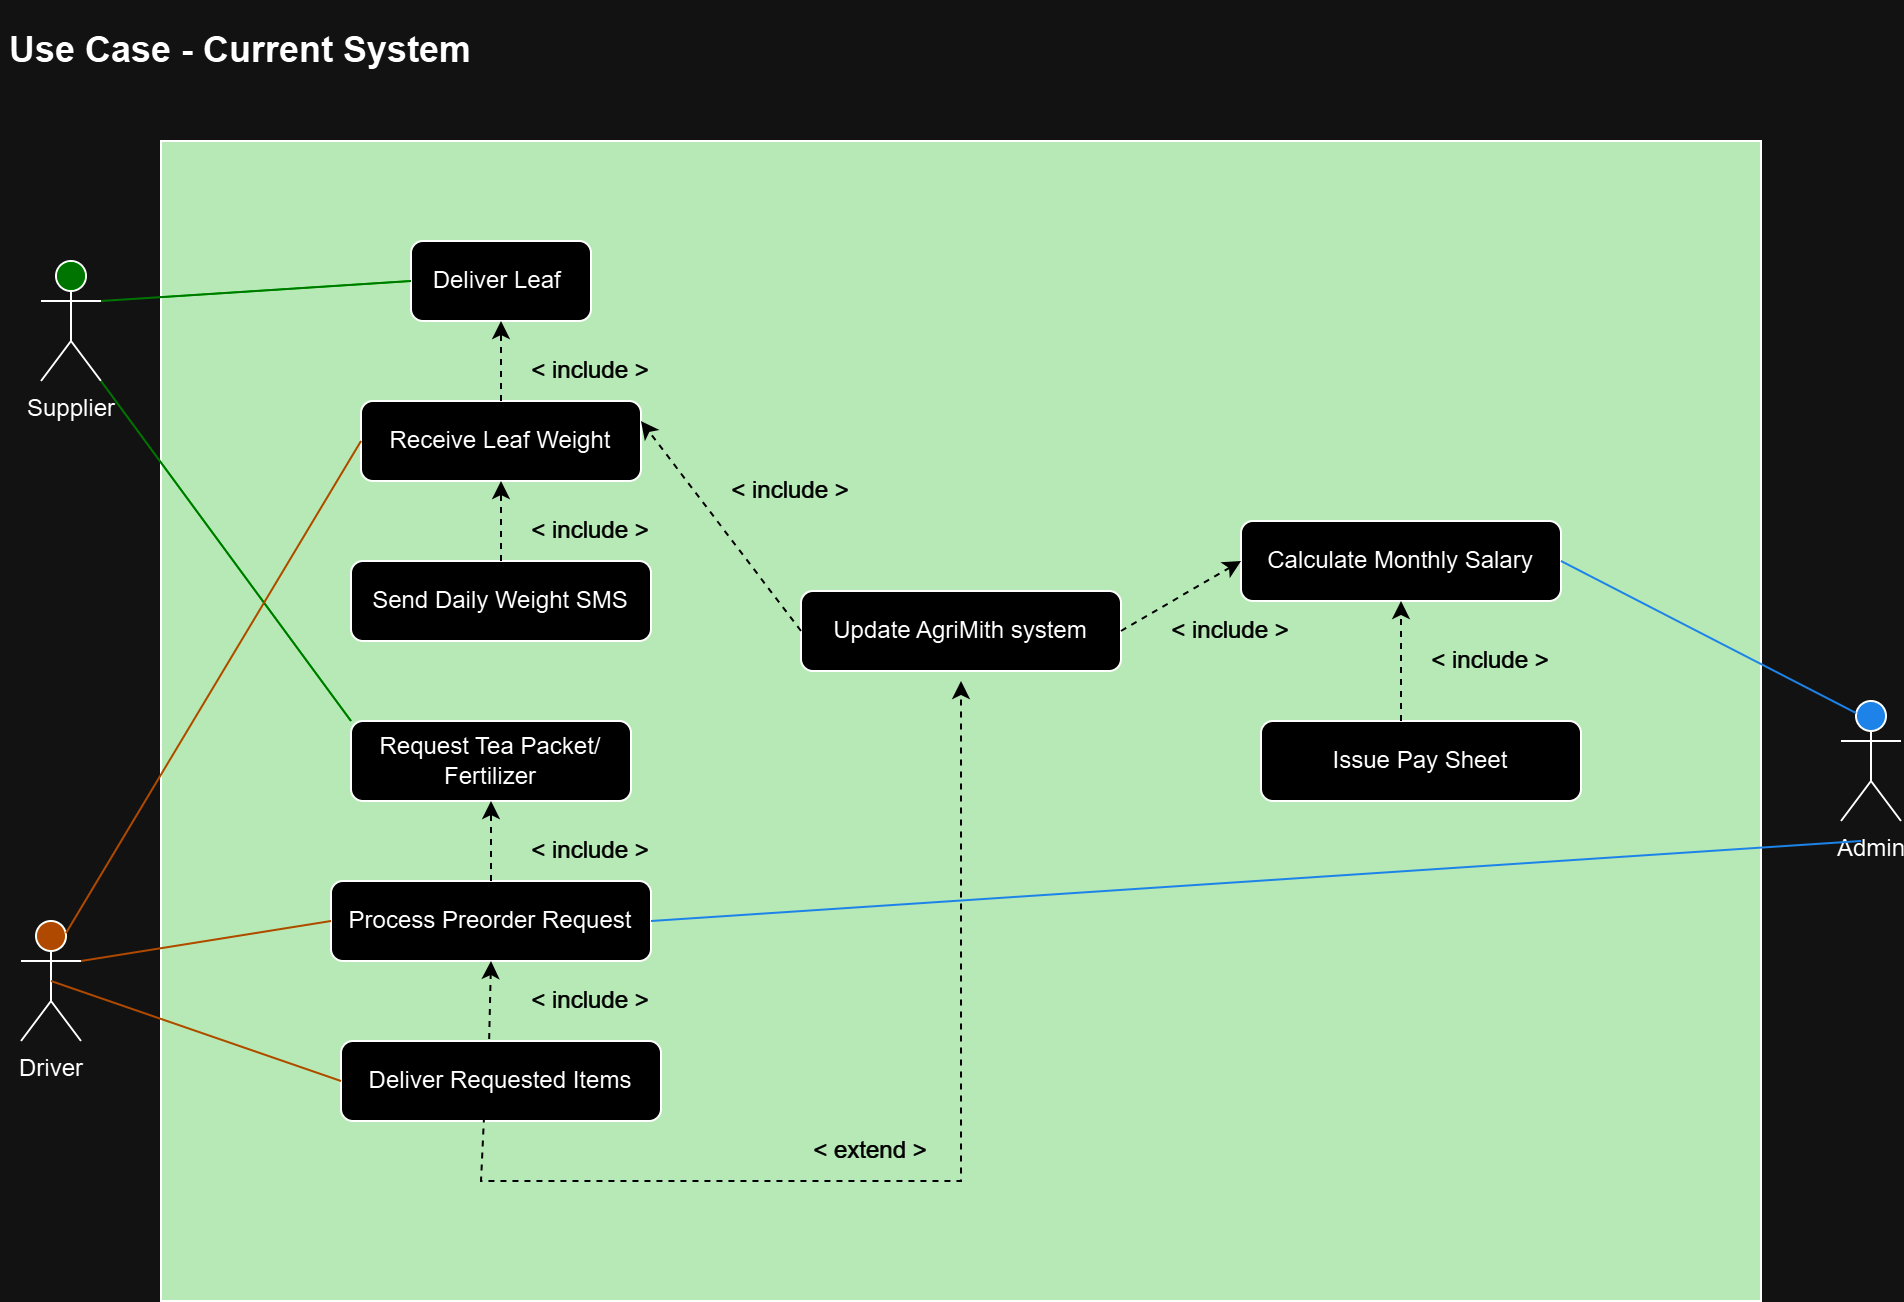

The diagram above was exported from draw.io. Its source (the exported page's mxGraphModel, read from the mxfile embedded in the PNG):
<mxGraphModel dx="1076" dy="1728" grid="1" gridSize="10" guides="1" tooltips="1" connect="1" arrows="1" fold="1" page="1" pageScale="1" pageWidth="850" pageHeight="1100" math="0" shadow="0">
  <root>
    <mxCell id="0" />
    <mxCell id="1" parent="0" />
    <mxCell id="aeIuPGycApQjOH7RzRxo-60" value="" style="rounded=0;whiteSpace=wrap;html=1;fillColor=#003300;" vertex="1" parent="1">
      <mxGeometry x="160" y="60" width="800" height="580" as="geometry" />
    </mxCell>
    <mxCell id="aeIuPGycApQjOH7RzRxo-18" value="Supplier" style="shape=umlActor;verticalLabelPosition=bottom;verticalAlign=top;html=1;outlineConnect=0;fillColor=#33FF33;" vertex="1" parent="1">
      <mxGeometry x="100" y="120" width="30" height="60" as="geometry" />
    </mxCell>
    <mxCell id="aeIuPGycApQjOH7RzRxo-21" value="Driver" style="shape=umlActor;verticalLabelPosition=bottom;verticalAlign=top;html=1;outlineConnect=0;fillColor=#FF9933;" vertex="1" parent="1">
      <mxGeometry x="90" y="450" width="30" height="60" as="geometry" />
    </mxCell>
    <mxCell id="aeIuPGycApQjOH7RzRxo-23" value="Admin" style="shape=umlActor;verticalLabelPosition=bottom;verticalAlign=top;html=1;outlineConnect=0;fillColor=#3399FF;" vertex="1" parent="1">
      <mxGeometry x="1000" y="340" width="30" height="60" as="geometry" />
    </mxCell>
    <mxCell id="aeIuPGycApQjOH7RzRxo-24" value="Deliver Leaf&amp;nbsp;" style="rounded=1;whiteSpace=wrap;html=1;" vertex="1" parent="1">
      <mxGeometry x="285" y="110" width="90" height="40" as="geometry" />
    </mxCell>
    <mxCell id="aeIuPGycApQjOH7RzRxo-25" value="Request Tea Packet/ Fertilizer" style="rounded=1;whiteSpace=wrap;html=1;" vertex="1" parent="1">
      <mxGeometry x="255" y="350" width="140" height="40" as="geometry" />
    </mxCell>
    <mxCell id="aeIuPGycApQjOH7RzRxo-26" value="Deliver Requested Items" style="rounded=1;whiteSpace=wrap;html=1;" vertex="1" parent="1">
      <mxGeometry x="250" y="510" width="160" height="40" as="geometry" />
    </mxCell>
    <mxCell id="aeIuPGycApQjOH7RzRxo-27" value="Update AgriMith system" style="rounded=1;whiteSpace=wrap;html=1;" vertex="1" parent="1">
      <mxGeometry x="480" y="285" width="160" height="40" as="geometry" />
    </mxCell>
    <mxCell id="aeIuPGycApQjOH7RzRxo-28" value="Receive Leaf Weight" style="rounded=1;whiteSpace=wrap;html=1;" vertex="1" parent="1">
      <mxGeometry x="260" y="190" width="140" height="40" as="geometry" />
    </mxCell>
    <mxCell id="aeIuPGycApQjOH7RzRxo-29" value="Send Daily Weight SMS" style="rounded=1;whiteSpace=wrap;html=1;" vertex="1" parent="1">
      <mxGeometry x="255" y="270" width="150" height="40" as="geometry" />
    </mxCell>
    <mxCell id="aeIuPGycApQjOH7RzRxo-30" value="Calculate Monthly Salary" style="rounded=1;whiteSpace=wrap;html=1;" vertex="1" parent="1">
      <mxGeometry x="700" y="250" width="160" height="40" as="geometry" />
    </mxCell>
    <mxCell id="aeIuPGycApQjOH7RzRxo-31" value="Issue Pay Sheet" style="rounded=1;whiteSpace=wrap;html=1;" vertex="1" parent="1">
      <mxGeometry x="710" y="350" width="160" height="40" as="geometry" />
    </mxCell>
    <mxCell id="aeIuPGycApQjOH7RzRxo-33" value="" style="endArrow=none;html=1;rounded=0;exitX=1;exitY=0.3333333333333333;exitDx=0;exitDy=0;exitPerimeter=0;entryX=0;entryY=0.5;entryDx=0;entryDy=0;strokeColor=#33FF33;" edge="1" parent="1" source="aeIuPGycApQjOH7RzRxo-18" target="aeIuPGycApQjOH7RzRxo-24">
      <mxGeometry width="50" height="50" relative="1" as="geometry">
        <mxPoint x="260" y="290" as="sourcePoint" />
        <mxPoint x="310" y="240" as="targetPoint" />
      </mxGeometry>
    </mxCell>
    <mxCell id="aeIuPGycApQjOH7RzRxo-34" value="Process Preorder Request" style="rounded=1;whiteSpace=wrap;html=1;" vertex="1" parent="1">
      <mxGeometry x="245" y="430" width="160" height="40" as="geometry" />
    </mxCell>
    <mxCell id="aeIuPGycApQjOH7RzRxo-35" value="" style="endArrow=classic;html=1;rounded=0;dashed=1;entryX=0.5;entryY=1;entryDx=0;entryDy=0;exitX=0.5;exitY=0;exitDx=0;exitDy=0;strokeColor=#FFFFFF;" edge="1" parent="1" source="aeIuPGycApQjOH7RzRxo-28" target="aeIuPGycApQjOH7RzRxo-24">
      <mxGeometry width="50" height="50" relative="1" as="geometry">
        <mxPoint x="300" y="170" as="sourcePoint" />
        <mxPoint x="310" y="240" as="targetPoint" />
      </mxGeometry>
    </mxCell>
    <mxCell id="aeIuPGycApQjOH7RzRxo-36" value="&lt;font color=&quot;#ffffff&quot;&gt;&amp;lt; include &amp;gt;&lt;/font&gt;" style="text;html=1;align=center;verticalAlign=middle;whiteSpace=wrap;rounded=0;" vertex="1" parent="1">
      <mxGeometry x="340" y="160" width="70" height="30" as="geometry" />
    </mxCell>
    <mxCell id="aeIuPGycApQjOH7RzRxo-37" value="" style="endArrow=classic;html=1;rounded=0;dashed=1;entryX=0.5;entryY=1;entryDx=0;entryDy=0;exitX=0.5;exitY=0;exitDx=0;exitDy=0;strokeColor=#FFFFFF;" edge="1" parent="1" source="aeIuPGycApQjOH7RzRxo-29" target="aeIuPGycApQjOH7RzRxo-28">
      <mxGeometry width="50" height="50" relative="1" as="geometry">
        <mxPoint x="300" y="250" as="sourcePoint" />
        <mxPoint x="329.5" y="270" as="targetPoint" />
      </mxGeometry>
    </mxCell>
    <mxCell id="aeIuPGycApQjOH7RzRxo-38" value="&lt;font color=&quot;#ffffff&quot;&gt;&amp;lt; include &amp;gt;&lt;/font&gt;" style="text;html=1;align=center;verticalAlign=middle;whiteSpace=wrap;rounded=0;" vertex="1" parent="1">
      <mxGeometry x="340" y="240" width="70" height="30" as="geometry" />
    </mxCell>
    <mxCell id="aeIuPGycApQjOH7RzRxo-39" value="" style="endArrow=none;html=1;rounded=0;entryX=1;entryY=1;entryDx=0;entryDy=0;entryPerimeter=0;exitX=0;exitY=0;exitDx=0;exitDy=0;strokeColor=#33FF33;" edge="1" parent="1" source="aeIuPGycApQjOH7RzRxo-25" target="aeIuPGycApQjOH7RzRxo-18">
      <mxGeometry width="50" height="50" relative="1" as="geometry">
        <mxPoint x="250" y="360" as="sourcePoint" />
        <mxPoint x="270" y="330" as="targetPoint" />
      </mxGeometry>
    </mxCell>
    <mxCell id="aeIuPGycApQjOH7RzRxo-41" value="" style="endArrow=classic;html=1;rounded=0;dashed=1;entryX=0.5;entryY=1;entryDx=0;entryDy=0;strokeColor=#FFFFFF;" edge="1" parent="1" source="aeIuPGycApQjOH7RzRxo-34" target="aeIuPGycApQjOH7RzRxo-25">
      <mxGeometry width="50" height="50" relative="1" as="geometry">
        <mxPoint x="280" y="400" as="sourcePoint" />
        <mxPoint x="324.5" y="430" as="targetPoint" />
      </mxGeometry>
    </mxCell>
    <mxCell id="aeIuPGycApQjOH7RzRxo-42" value="" style="endArrow=classic;html=1;rounded=0;dashed=1;entryX=0.5;entryY=1;entryDx=0;entryDy=0;exitX=0.463;exitY=-0.025;exitDx=0;exitDy=0;exitPerimeter=0;strokeColor=#FFFFFF;" edge="1" parent="1" source="aeIuPGycApQjOH7RzRxo-26" target="aeIuPGycApQjOH7RzRxo-34">
      <mxGeometry width="50" height="50" relative="1" as="geometry">
        <mxPoint x="300" y="490" as="sourcePoint" />
        <mxPoint x="329.5" y="510" as="targetPoint" />
      </mxGeometry>
    </mxCell>
    <mxCell id="aeIuPGycApQjOH7RzRxo-43" value="&lt;font color=&quot;#ffffff&quot;&gt;&amp;lt; include &amp;gt;&lt;/font&gt;" style="text;html=1;align=center;verticalAlign=middle;whiteSpace=wrap;rounded=0;" vertex="1" parent="1">
      <mxGeometry x="340" y="400" width="70" height="30" as="geometry" />
    </mxCell>
    <mxCell id="aeIuPGycApQjOH7RzRxo-44" value="&lt;font color=&quot;#ffffff&quot;&gt;&amp;lt; include &amp;gt;&lt;/font&gt;" style="text;html=1;align=center;verticalAlign=middle;whiteSpace=wrap;rounded=0;" vertex="1" parent="1">
      <mxGeometry x="340" y="475" width="70" height="30" as="geometry" />
    </mxCell>
    <mxCell id="aeIuPGycApQjOH7RzRxo-45" value="" style="endArrow=classic;html=1;rounded=0;dashed=1;exitX=0.447;exitY=0.944;exitDx=0;exitDy=0;strokeColor=#FFFFFF;exitPerimeter=0;" edge="1" parent="1" source="aeIuPGycApQjOH7RzRxo-26">
      <mxGeometry width="50" height="50" relative="1" as="geometry">
        <mxPoint x="329.5" y="550" as="sourcePoint" />
        <mxPoint x="560" y="330" as="targetPoint" />
        <Array as="points">
          <mxPoint x="320" y="580" />
          <mxPoint x="560" y="580" />
        </Array>
      </mxGeometry>
    </mxCell>
    <mxCell id="aeIuPGycApQjOH7RzRxo-46" value="&lt;font color=&quot;#ffffff&quot;&gt;&amp;lt; extend &amp;gt;&lt;/font&gt;" style="text;html=1;align=center;verticalAlign=middle;whiteSpace=wrap;rounded=0;" vertex="1" parent="1">
      <mxGeometry x="480" y="550" width="70" height="30" as="geometry" />
    </mxCell>
    <mxCell id="aeIuPGycApQjOH7RzRxo-47" value="" style="endArrow=classic;html=1;rounded=0;dashed=1;exitX=1;exitY=0.5;exitDx=0;exitDy=0;entryX=0;entryY=0.5;entryDx=0;entryDy=0;strokeColor=#FFFFFF;" edge="1" parent="1" source="aeIuPGycApQjOH7RzRxo-27" target="aeIuPGycApQjOH7RzRxo-30">
      <mxGeometry width="50" height="50" relative="1" as="geometry">
        <mxPoint x="529.5" y="200" as="sourcePoint" />
        <mxPoint x="529.5" y="240" as="targetPoint" />
      </mxGeometry>
    </mxCell>
    <mxCell id="aeIuPGycApQjOH7RzRxo-48" value="&lt;font color=&quot;#ffffff&quot;&gt;&amp;lt; include &amp;gt;&lt;/font&gt;" style="text;html=1;align=center;verticalAlign=middle;whiteSpace=wrap;rounded=0;" vertex="1" parent="1">
      <mxGeometry x="660" y="290" width="70" height="30" as="geometry" />
    </mxCell>
    <mxCell id="aeIuPGycApQjOH7RzRxo-49" value="" style="endArrow=classic;html=1;rounded=0;dashed=1;entryX=0.5;entryY=1;entryDx=0;entryDy=0;strokeColor=#FFFFFF;" edge="1" parent="1" target="aeIuPGycApQjOH7RzRxo-30">
      <mxGeometry width="50" height="50" relative="1" as="geometry">
        <mxPoint x="780" y="350" as="sourcePoint" />
        <mxPoint x="810" y="340" as="targetPoint" />
      </mxGeometry>
    </mxCell>
    <mxCell id="aeIuPGycApQjOH7RzRxo-50" value="&lt;font color=&quot;#ffffff&quot;&gt;&amp;lt; include &amp;gt;&lt;/font&gt;" style="text;html=1;align=center;verticalAlign=middle;whiteSpace=wrap;rounded=0;" vertex="1" parent="1">
      <mxGeometry x="790" y="305" width="70" height="30" as="geometry" />
    </mxCell>
    <mxCell id="aeIuPGycApQjOH7RzRxo-51" value="" style="endArrow=none;html=1;rounded=0;entryX=0;entryY=0.5;entryDx=0;entryDy=0;exitX=0.75;exitY=0.1;exitDx=0;exitDy=0;exitPerimeter=0;strokeColor=#FF9933;" edge="1" parent="1" source="aeIuPGycApQjOH7RzRxo-21" target="aeIuPGycApQjOH7RzRxo-28">
      <mxGeometry width="50" height="50" relative="1" as="geometry">
        <mxPoint x="270" y="440" as="sourcePoint" />
        <mxPoint x="320" y="390" as="targetPoint" />
      </mxGeometry>
    </mxCell>
    <mxCell id="aeIuPGycApQjOH7RzRxo-52" value="" style="endArrow=none;html=1;rounded=0;entryX=0.5;entryY=0.5;entryDx=0;entryDy=0;entryPerimeter=0;exitX=0;exitY=0.5;exitDx=0;exitDy=0;strokeColor=#FF9933;" edge="1" parent="1" source="aeIuPGycApQjOH7RzRxo-26" target="aeIuPGycApQjOH7RzRxo-21">
      <mxGeometry width="50" height="50" relative="1" as="geometry">
        <mxPoint x="270" y="440" as="sourcePoint" />
        <mxPoint x="320" y="390" as="targetPoint" />
      </mxGeometry>
    </mxCell>
    <mxCell id="aeIuPGycApQjOH7RzRxo-53" value="" style="endArrow=none;html=1;rounded=0;exitX=1;exitY=0.3333333333333333;exitDx=0;exitDy=0;exitPerimeter=0;entryX=0;entryY=0.5;entryDx=0;entryDy=0;strokeColor=#FF9933;" edge="1" parent="1" source="aeIuPGycApQjOH7RzRxo-21" target="aeIuPGycApQjOH7RzRxo-34">
      <mxGeometry width="50" height="50" relative="1" as="geometry">
        <mxPoint x="270" y="440" as="sourcePoint" />
        <mxPoint x="320" y="390" as="targetPoint" />
      </mxGeometry>
    </mxCell>
    <mxCell id="aeIuPGycApQjOH7RzRxo-54" value="" style="endArrow=none;html=1;rounded=0;exitX=1;exitY=0.5;exitDx=0;exitDy=0;strokeColor=#3399FF;" edge="1" parent="1" source="aeIuPGycApQjOH7RzRxo-34">
      <mxGeometry width="50" height="50" relative="1" as="geometry">
        <mxPoint x="510" y="440" as="sourcePoint" />
        <mxPoint x="1010" y="410" as="targetPoint" />
      </mxGeometry>
    </mxCell>
    <mxCell id="aeIuPGycApQjOH7RzRxo-55" value="" style="endArrow=none;html=1;rounded=0;exitX=1;exitY=0.5;exitDx=0;exitDy=0;entryX=0.25;entryY=0.1;entryDx=0;entryDy=0;entryPerimeter=0;strokeColor=#3399FF;" edge="1" parent="1" source="aeIuPGycApQjOH7RzRxo-30" target="aeIuPGycApQjOH7RzRxo-23">
      <mxGeometry width="50" height="50" relative="1" as="geometry">
        <mxPoint x="510" y="440" as="sourcePoint" />
        <mxPoint x="560" y="390" as="targetPoint" />
      </mxGeometry>
    </mxCell>
    <mxCell id="aeIuPGycApQjOH7RzRxo-58" value="" style="endArrow=classic;html=1;rounded=0;exitX=0;exitY=0.5;exitDx=0;exitDy=0;entryX=1;entryY=0.25;entryDx=0;entryDy=0;dashed=1;strokeColor=#FFFFFF;" edge="1" parent="1" source="aeIuPGycApQjOH7RzRxo-27" target="aeIuPGycApQjOH7RzRxo-28">
      <mxGeometry width="50" height="50" relative="1" as="geometry">
        <mxPoint x="460" y="160" as="sourcePoint" />
        <mxPoint x="540" y="235" as="targetPoint" />
      </mxGeometry>
    </mxCell>
    <mxCell id="aeIuPGycApQjOH7RzRxo-59" value="&lt;font color=&quot;#ffffff&quot;&gt;&amp;lt; include &amp;gt;&lt;/font&gt;" style="text;html=1;align=center;verticalAlign=middle;whiteSpace=wrap;rounded=0;" vertex="1" parent="1">
      <mxGeometry x="440" y="220" width="70" height="30" as="geometry" />
    </mxCell>
    <mxCell id="aeIuPGycApQjOH7RzRxo-61" value="&lt;h2&gt;Use Case - Current System&lt;/h2&gt;" style="text;html=1;align=center;verticalAlign=middle;whiteSpace=wrap;rounded=0;" vertex="1" parent="1">
      <mxGeometry x="80" width="240" height="30" as="geometry" />
    </mxCell>
  </root>
</mxGraphModel>